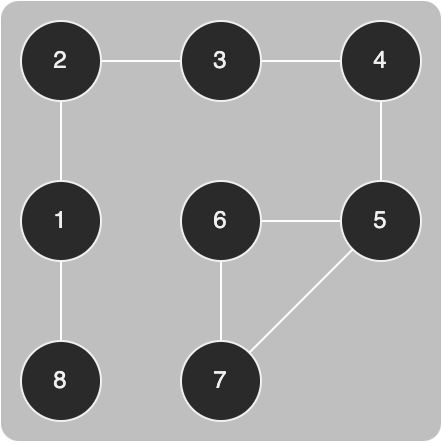

The diagram above was exported from draw.io. Its source (the exported page's mxGraphModel, read from the mxfile embedded in the PNG):
<mxGraphModel dx="578" dy="448" grid="1" gridSize="10" guides="1" tooltips="1" connect="1" arrows="1" fold="1" page="0" pageScale="1" pageWidth="827" pageHeight="1169" background="#ffffff" math="0" shadow="0">
  <root>
    <mxCell id="0" />
    <mxCell id="1" parent="0" />
    <mxCell id="2" value="" style="rounded=1;whiteSpace=wrap;html=1;strokeColor=none;fontSize=9;fillColor=default;opacity=30;arcSize=4;" vertex="1" parent="1">
      <mxGeometry x="2190" y="230" width="220" height="220" as="geometry" />
    </mxCell>
    <mxCell id="3" style="edgeStyle=none;rounded=0;orthogonalLoop=1;jettySize=auto;html=1;strokeColor=#FFFFFF;endArrow=none;endFill=0;" edge="1" source="4" target="8" parent="1">
      <mxGeometry relative="1" as="geometry" />
    </mxCell>
    <mxCell id="4" value="1" style="ellipse;whiteSpace=wrap;html=1;aspect=fixed;" vertex="1" parent="1">
      <mxGeometry x="2200" y="320" width="40" height="40" as="geometry" />
    </mxCell>
    <mxCell id="5" style="edgeStyle=none;rounded=0;orthogonalLoop=1;jettySize=auto;html=1;strokeColor=#FFFFFF;endArrow=none;endFill=0;" edge="1" source="6" target="4" parent="1">
      <mxGeometry relative="1" as="geometry" />
    </mxCell>
    <mxCell id="6" value="8" style="ellipse;whiteSpace=wrap;html=1;aspect=fixed;" vertex="1" parent="1">
      <mxGeometry x="2200" y="400" width="40" height="40" as="geometry" />
    </mxCell>
    <mxCell id="7" style="edgeStyle=none;rounded=0;orthogonalLoop=1;jettySize=auto;html=1;strokeColor=#FFFFFF;endArrow=none;endFill=0;" edge="1" source="8" target="10" parent="1">
      <mxGeometry relative="1" as="geometry" />
    </mxCell>
    <mxCell id="8" value="2" style="ellipse;whiteSpace=wrap;html=1;aspect=fixed;" vertex="1" parent="1">
      <mxGeometry x="2200" y="240" width="40" height="40" as="geometry" />
    </mxCell>
    <mxCell id="9" style="edgeStyle=none;rounded=0;orthogonalLoop=1;jettySize=auto;html=1;strokeColor=#FFFFFF;endArrow=none;endFill=0;" edge="1" source="10" target="12" parent="1">
      <mxGeometry relative="1" as="geometry" />
    </mxCell>
    <mxCell id="10" value="3" style="ellipse;whiteSpace=wrap;html=1;aspect=fixed;" vertex="1" parent="1">
      <mxGeometry x="2280" y="240" width="40" height="40" as="geometry" />
    </mxCell>
    <mxCell id="11" style="edgeStyle=none;rounded=0;orthogonalLoop=1;jettySize=auto;html=1;strokeColor=#FFFFFF;endArrow=none;endFill=0;" edge="1" source="12" target="14" parent="1">
      <mxGeometry relative="1" as="geometry" />
    </mxCell>
    <mxCell id="12" value="4" style="ellipse;whiteSpace=wrap;html=1;aspect=fixed;" vertex="1" parent="1">
      <mxGeometry x="2360" y="240" width="40" height="40" as="geometry" />
    </mxCell>
    <mxCell id="13" style="edgeStyle=none;rounded=0;orthogonalLoop=1;jettySize=auto;html=1;strokeColor=#FFFFFF;endArrow=none;endFill=0;" edge="1" source="14" target="16" parent="1">
      <mxGeometry relative="1" as="geometry" />
    </mxCell>
    <mxCell id="14" value="5" style="ellipse;whiteSpace=wrap;html=1;aspect=fixed;" vertex="1" parent="1">
      <mxGeometry x="2360" y="320" width="40" height="40" as="geometry" />
    </mxCell>
    <mxCell id="15" style="edgeStyle=none;rounded=0;orthogonalLoop=1;jettySize=auto;html=1;strokeColor=#FFFFFF;endArrow=none;endFill=0;" edge="1" source="16" target="18" parent="1">
      <mxGeometry relative="1" as="geometry" />
    </mxCell>
    <mxCell id="16" value="6" style="ellipse;whiteSpace=wrap;html=1;aspect=fixed;" vertex="1" parent="1">
      <mxGeometry x="2280" y="320" width="40" height="40" as="geometry" />
    </mxCell>
    <mxCell id="17" style="edgeStyle=none;rounded=0;orthogonalLoop=1;jettySize=auto;html=1;strokeColor=#FFFFFF;endArrow=none;endFill=0;" edge="1" source="18" target="14" parent="1">
      <mxGeometry relative="1" as="geometry" />
    </mxCell>
    <mxCell id="18" value="7" style="ellipse;whiteSpace=wrap;html=1;aspect=fixed;" vertex="1" parent="1">
      <mxGeometry x="2280" y="400" width="40" height="40" as="geometry" />
    </mxCell>
  </root>
</mxGraphModel>